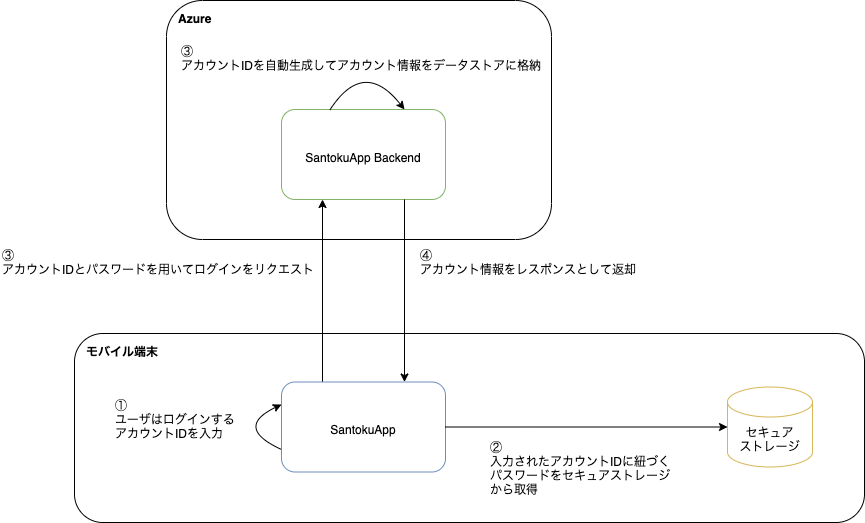

The diagram above was exported from draw.io. Its source (the exported page's mxGraphModel, read from the mxfile embedded in the PNG):
<mxGraphModel dx="1186" dy="822" grid="0" gridSize="10" guides="1" tooltips="1" connect="1" arrows="1" fold="1" page="1" pageScale="1" pageWidth="827" pageHeight="1169" math="0" shadow="0">
  <root>
    <mxCell id="0" />
    <mxCell id="1" parent="0" />
    <mxCell id="hfsmIOEPhRWXl1b49S5z-17" value="モバイル端末" style="rounded=1;whiteSpace=wrap;html=1;fillColor=none;align=left;verticalAlign=top;spacingLeft=10;fontStyle=1;spacingTop=5;" parent="1" vertex="1">
      <mxGeometry x="463" y="588" width="790" height="189" as="geometry" />
    </mxCell>
    <mxCell id="hfsmIOEPhRWXl1b49S5z-18" value="Azure" style="rounded=1;whiteSpace=wrap;html=1;fillColor=none;align=left;verticalAlign=top;spacingLeft=10;fontStyle=1;spacingBottom=0;spacingTop=5;" parent="1" vertex="1">
      <mxGeometry x="555" y="255" width="385" height="239" as="geometry" />
    </mxCell>
    <mxCell id="hfsmIOEPhRWXl1b49S5z-2" value="SantokuApp Backend" style="rounded=1;whiteSpace=wrap;html=1;fillColor=none;align=center;verticalAlign=middle;spacingLeft=0;spacingTop=5;fontStyle=0;strokeColor=#82b366;" parent="1" vertex="1">
      <mxGeometry x="670" y="364" width="164" height="90" as="geometry" />
    </mxCell>
    <mxCell id="hfsmIOEPhRWXl1b49S5z-3" value="セキュア&lt;br&gt;ストレージ" style="shape=cylinder3;whiteSpace=wrap;html=1;boundedLbl=1;backgroundOutline=1;size=15;fillColor=none;strokeColor=#d6b656;" parent="1" vertex="1">
      <mxGeometry x="1116" y="641.5" width="85" height="80" as="geometry" />
    </mxCell>
    <mxCell id="hfsmIOEPhRWXl1b49S5z-4" value="" style="endArrow=classic;html=1;rounded=0;exitX=0.25;exitY=0;exitDx=0;exitDy=0;entryX=0.25;entryY=1;entryDx=0;entryDy=0;" parent="1" source="hfsmIOEPhRWXl1b49S5z-5" target="hfsmIOEPhRWXl1b49S5z-2" edge="1">
      <mxGeometry width="50" height="50" relative="1" as="geometry">
        <mxPoint x="752.750642673522" y="592" as="sourcePoint" />
        <mxPoint x="780" y="626" as="targetPoint" />
      </mxGeometry>
    </mxCell>
    <mxCell id="hfsmIOEPhRWXl1b49S5z-5" value="SantokuApp" style="rounded=1;whiteSpace=wrap;html=1;fillColor=none;align=center;verticalAlign=middle;spacingLeft=0;spacingTop=5;fontStyle=0;strokeColor=#6c8ebf;" parent="1" vertex="1">
      <mxGeometry x="670" y="636.5" width="164" height="90" as="geometry" />
    </mxCell>
    <mxCell id="hfsmIOEPhRWXl1b49S5z-6" value="①&lt;br&gt;ユーザはログインする&lt;br&gt;アカウントIDを入力" style="text;html=1;strokeColor=none;fillColor=none;align=left;verticalAlign=middle;whiteSpace=wrap;rounded=0;" parent="1" vertex="1">
      <mxGeometry x="502" y="654" width="137" height="40" as="geometry" />
    </mxCell>
    <mxCell id="hfsmIOEPhRWXl1b49S5z-9" value="" style="curved=1;endArrow=classic;html=1;rounded=0;entryX=0;entryY=0.25;entryDx=0;entryDy=0;exitX=0;exitY=0.75;exitDx=0;exitDy=0;" parent="1" source="hfsmIOEPhRWXl1b49S5z-5" target="hfsmIOEPhRWXl1b49S5z-5" edge="1">
      <mxGeometry width="50" height="50" relative="1" as="geometry">
        <mxPoint x="639" y="755" as="sourcePoint" />
        <mxPoint x="780" y="612" as="targetPoint" />
        <Array as="points">
          <mxPoint x="622" y="682" />
        </Array>
      </mxGeometry>
    </mxCell>
    <mxCell id="hfsmIOEPhRWXl1b49S5z-10" value="③&lt;br&gt;アカウントIDとパスワードを用いてログインをリクエスト" style="text;html=1;strokeColor=none;fillColor=none;align=left;verticalAlign=middle;whiteSpace=wrap;rounded=0;" parent="1" vertex="1">
      <mxGeometry x="389" y="496" width="318" height="42" as="geometry" />
    </mxCell>
    <mxCell id="hfsmIOEPhRWXl1b49S5z-11" value="④&lt;br&gt;アカウント情報をレスポンスとして返却" style="text;html=1;strokeColor=none;fillColor=none;align=left;verticalAlign=middle;whiteSpace=wrap;rounded=0;" parent="1" vertex="1">
      <mxGeometry x="807" y="496" width="244" height="42" as="geometry" />
    </mxCell>
    <mxCell id="hfsmIOEPhRWXl1b49S5z-12" value="" style="endArrow=classic;html=1;rounded=0;exitX=0.75;exitY=1;exitDx=0;exitDy=0;entryX=0.75;entryY=0;entryDx=0;entryDy=0;" parent="1" source="hfsmIOEPhRWXl1b49S5z-2" target="hfsmIOEPhRWXl1b49S5z-5" edge="1">
      <mxGeometry width="50" height="50" relative="1" as="geometry">
        <mxPoint x="721" y="646.5" as="sourcePoint" />
        <mxPoint x="721" y="501" as="targetPoint" />
      </mxGeometry>
    </mxCell>
    <mxCell id="hfsmIOEPhRWXl1b49S5z-13" value="" style="curved=1;endArrow=classic;html=1;rounded=0;exitX=0.293;exitY=0.011;exitDx=0;exitDy=0;entryX=0.75;entryY=0;entryDx=0;entryDy=0;exitPerimeter=0;" parent="1" source="hfsmIOEPhRWXl1b49S5z-2" target="hfsmIOEPhRWXl1b49S5z-2" edge="1">
      <mxGeometry width="50" height="50" relative="1" as="geometry">
        <mxPoint x="771" y="289" as="sourcePoint" />
        <mxPoint x="771" y="334" as="targetPoint" />
        <Array as="points">
          <mxPoint x="752" y="312" />
        </Array>
      </mxGeometry>
    </mxCell>
    <mxCell id="hfsmIOEPhRWXl1b49S5z-14" value="③&lt;br&gt;アカウントIDを自動生成してアカウント情報をデータストアに格納" style="text;html=1;strokeColor=none;fillColor=none;align=left;verticalAlign=middle;whiteSpace=wrap;rounded=0;" parent="1" vertex="1">
      <mxGeometry x="568" y="292" width="381" height="42" as="geometry" />
    </mxCell>
    <mxCell id="hfsmIOEPhRWXl1b49S5z-15" value="" style="endArrow=classic;html=1;rounded=0;" parent="1" source="hfsmIOEPhRWXl1b49S5z-5" target="hfsmIOEPhRWXl1b49S5z-3" edge="1">
      <mxGeometry width="50" height="50" relative="1" as="geometry">
        <mxPoint x="803" y="501" as="sourcePoint" />
        <mxPoint x="803" y="646.5" as="targetPoint" />
      </mxGeometry>
    </mxCell>
    <mxCell id="hfsmIOEPhRWXl1b49S5z-16" value="②&lt;br&gt;入力されたアカウントIDに紐づくパスワードをセキュアストレージから取得" style="text;html=1;strokeColor=none;fillColor=none;align=left;verticalAlign=middle;whiteSpace=wrap;rounded=0;" parent="1" vertex="1">
      <mxGeometry x="877" y="702" width="183" height="42" as="geometry" />
    </mxCell>
  </root>
</mxGraphModel>